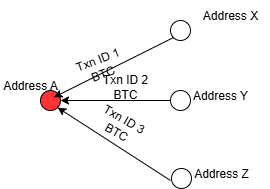

The diagram above was exported from draw.io. Its source (the exported page's mxGraphModel, read from the mxfile embedded in the PNG):
<mxGraphModel dx="1042" dy="570" grid="1" gridSize="10" guides="1" tooltips="1" connect="1" arrows="1" fold="1" page="1" pageScale="1" pageWidth="850" pageHeight="1100" math="0" shadow="0">
  <root>
    <mxCell id="0" />
    <mxCell id="1" parent="0" />
    <mxCell id="MxEg7ldSSqhE-drFyFvR-1" value="" style="ellipse;whiteSpace=wrap;html=1;aspect=fixed;fillColor=#FF3333;strokeColor=default;" vertex="1" parent="1">
      <mxGeometry x="290" y="250" width="20" height="20" as="geometry" />
    </mxCell>
    <mxCell id="MxEg7ldSSqhE-drFyFvR-2" value="" style="ellipse;whiteSpace=wrap;html=1;aspect=fixed;" vertex="1" parent="1">
      <mxGeometry x="420" y="180" width="20" height="20" as="geometry" />
    </mxCell>
    <mxCell id="MxEg7ldSSqhE-drFyFvR-3" value="" style="ellipse;whiteSpace=wrap;html=1;aspect=fixed;" vertex="1" parent="1">
      <mxGeometry x="420" y="250" width="20" height="20" as="geometry" />
    </mxCell>
    <mxCell id="MxEg7ldSSqhE-drFyFvR-4" value="" style="ellipse;whiteSpace=wrap;html=1;aspect=fixed;" vertex="1" parent="1">
      <mxGeometry x="421" y="328" width="20" height="20" as="geometry" />
    </mxCell>
    <mxCell id="MxEg7ldSSqhE-drFyFvR-5" value="" style="endArrow=classic;html=1;rounded=0;exitX=0;exitY=1;exitDx=0;exitDy=0;entryX=0.889;entryY=0.894;entryDx=0;entryDy=0;entryPerimeter=0;" edge="1" parent="1" source="MxEg7ldSSqhE-drFyFvR-2" target="MxEg7ldSSqhE-drFyFvR-8">
      <mxGeometry width="50" height="50" relative="1" as="geometry">
        <mxPoint x="510" y="380" as="sourcePoint" />
        <mxPoint x="560" y="330" as="targetPoint" />
      </mxGeometry>
    </mxCell>
    <mxCell id="MxEg7ldSSqhE-drFyFvR-6" value="" style="endArrow=classic;html=1;rounded=0;exitX=0;exitY=0.5;exitDx=0;exitDy=0;entryX=1;entryY=1;entryDx=0;entryDy=0;" edge="1" parent="1" source="MxEg7ldSSqhE-drFyFvR-3" target="MxEg7ldSSqhE-drFyFvR-8">
      <mxGeometry width="50" height="50" relative="1" as="geometry">
        <mxPoint x="500" y="323" as="sourcePoint" />
        <mxPoint x="450" y="230" as="targetPoint" />
      </mxGeometry>
    </mxCell>
    <mxCell id="MxEg7ldSSqhE-drFyFvR-7" value="" style="endArrow=classic;html=1;rounded=0;entryX=1;entryY=1;entryDx=0;entryDy=0;" edge="1" parent="1" target="MxEg7ldSSqhE-drFyFvR-1">
      <mxGeometry width="50" height="50" relative="1" as="geometry">
        <mxPoint x="420" y="340" as="sourcePoint" />
        <mxPoint x="300" y="340" as="targetPoint" />
      </mxGeometry>
    </mxCell>
    <mxCell id="MxEg7ldSSqhE-drFyFvR-8" value="Address A" style="text;html=1;align=center;verticalAlign=middle;whiteSpace=wrap;rounded=0;" vertex="1" parent="1">
      <mxGeometry x="250" y="230" width="60" height="30" as="geometry" />
    </mxCell>
    <mxCell id="MxEg7ldSSqhE-drFyFvR-9" value="Address Y" style="text;html=1;align=center;verticalAlign=middle;whiteSpace=wrap;rounded=0;" vertex="1" parent="1">
      <mxGeometry x="440" y="240" width="60" height="30" as="geometry" />
    </mxCell>
    <mxCell id="MxEg7ldSSqhE-drFyFvR-10" value="Address Z" style="text;html=1;align=center;verticalAlign=middle;whiteSpace=wrap;rounded=0;" vertex="1" parent="1">
      <mxGeometry x="441" y="318" width="60" height="30" as="geometry" />
    </mxCell>
    <mxCell id="MxEg7ldSSqhE-drFyFvR-11" value="Txn ID 3&lt;div&gt;BTC&lt;/div&gt;" style="text;html=1;align=center;verticalAlign=middle;whiteSpace=wrap;rounded=0;rotation=30;" vertex="1" parent="1">
      <mxGeometry x="340" y="270" width="60" height="30" as="geometry" />
    </mxCell>
    <mxCell id="MxEg7ldSSqhE-drFyFvR-12" value="Txn ID 1&lt;div&gt;BTC&lt;/div&gt;" style="text;html=1;align=center;verticalAlign=middle;whiteSpace=wrap;rounded=0;rotation=-21;" vertex="1" parent="1">
      <mxGeometry x="324.71000000000004" y="212.22" width="50" height="28.17" as="geometry" />
    </mxCell>
    <mxCell id="MxEg7ldSSqhE-drFyFvR-13" value="Txn ID 2&lt;div&gt;BTC&lt;/div&gt;" style="text;html=1;align=center;verticalAlign=middle;whiteSpace=wrap;rounded=0;rotation=0;" vertex="1" parent="1">
      <mxGeometry x="349.9971232317756" y="231.8336790458456" width="50" height="28.17" as="geometry" />
    </mxCell>
    <mxCell id="MxEg7ldSSqhE-drFyFvR-14" value="Address X" style="text;html=1;align=center;verticalAlign=middle;whiteSpace=wrap;rounded=0;" vertex="1" parent="1">
      <mxGeometry x="440" y="160" width="80" height="30" as="geometry" />
    </mxCell>
  </root>
</mxGraphModel>